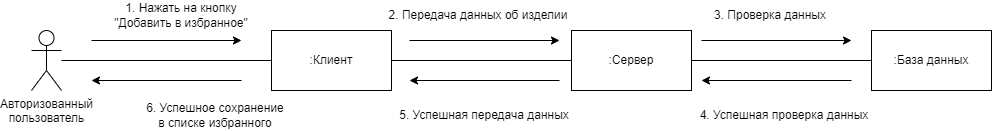

The diagram above was exported from draw.io. Its source (the exported page's mxGraphModel, read from the mxfile embedded in the PNG):
<mxGraphModel dx="867" dy="501" grid="1" gridSize="10" guides="1" tooltips="1" connect="1" arrows="1" fold="1" page="1" pageScale="1" pageWidth="827" pageHeight="1169" math="0" shadow="0">
  <root>
    <mxCell id="0" />
    <mxCell id="1" parent="0" />
    <mxCell id="sFFp9CRaebJSlyOLpan1-5" style="edgeStyle=orthogonalEdgeStyle;rounded=0;orthogonalLoop=1;jettySize=auto;html=1;endArrow=none;endFill=0;" parent="1" source="sFFp9CRaebJSlyOLpan1-1" target="sFFp9CRaebJSlyOLpan1-2" edge="1">
      <mxGeometry relative="1" as="geometry" />
    </mxCell>
    <mxCell id="sFFp9CRaebJSlyOLpan1-1" value="Авторизованный&lt;br&gt;пользователь" style="shape=umlActor;verticalLabelPosition=bottom;verticalAlign=top;html=1;outlineConnect=0;" parent="1" vertex="1">
      <mxGeometry x="70" y="210" width="30" height="60" as="geometry" />
    </mxCell>
    <mxCell id="sFFp9CRaebJSlyOLpan1-6" style="edgeStyle=orthogonalEdgeStyle;rounded=0;orthogonalLoop=1;jettySize=auto;html=1;entryX=0;entryY=0.5;entryDx=0;entryDy=0;endArrow=none;endFill=0;" parent="1" source="sFFp9CRaebJSlyOLpan1-2" target="sFFp9CRaebJSlyOLpan1-3" edge="1">
      <mxGeometry relative="1" as="geometry" />
    </mxCell>
    <mxCell id="sFFp9CRaebJSlyOLpan1-2" value=":Клиент" style="rounded=0;whiteSpace=wrap;html=1;" parent="1" vertex="1">
      <mxGeometry x="310" y="210" width="120" height="60" as="geometry" />
    </mxCell>
    <mxCell id="sFFp9CRaebJSlyOLpan1-7" style="edgeStyle=orthogonalEdgeStyle;rounded=0;orthogonalLoop=1;jettySize=auto;html=1;entryX=0;entryY=0.5;entryDx=0;entryDy=0;endArrow=none;endFill=0;" parent="1" source="sFFp9CRaebJSlyOLpan1-3" target="sFFp9CRaebJSlyOLpan1-4" edge="1">
      <mxGeometry relative="1" as="geometry" />
    </mxCell>
    <mxCell id="sFFp9CRaebJSlyOLpan1-3" value=":Сервер" style="rounded=0;whiteSpace=wrap;html=1;" parent="1" vertex="1">
      <mxGeometry x="610" y="210" width="120" height="60" as="geometry" />
    </mxCell>
    <mxCell id="sFFp9CRaebJSlyOLpan1-4" value=":База данных" style="rounded=0;whiteSpace=wrap;html=1;" parent="1" vertex="1">
      <mxGeometry x="910" y="210" width="120" height="60" as="geometry" />
    </mxCell>
    <mxCell id="sFFp9CRaebJSlyOLpan1-8" value="" style="endArrow=classic;html=1;rounded=0;" parent="1" edge="1">
      <mxGeometry x="0.0074" width="50" height="50" relative="1" as="geometry">
        <mxPoint x="130" y="220" as="sourcePoint" />
        <mxPoint x="280" y="220" as="targetPoint" />
        <mxPoint as="offset" />
      </mxGeometry>
    </mxCell>
    <mxCell id="aasqvCiTLelyXnOphLo5-4" value="1. Нажать на кнопку &lt;br&gt;&quot;Добавить в избранное&quot;" style="text;html=1;strokeColor=none;fillColor=none;align=center;verticalAlign=middle;whiteSpace=wrap;rounded=0;" parent="1" vertex="1">
      <mxGeometry x="110" y="180" width="220" height="30" as="geometry" />
    </mxCell>
    <mxCell id="PUThrcPkdPp8xSSXHw-_-2" value="2. Передача данных об изделии" style="text;html=1;strokeColor=none;fillColor=none;align=center;verticalAlign=middle;whiteSpace=wrap;rounded=0;" parent="1" vertex="1">
      <mxGeometry x="374" y="180" width="286" height="30" as="geometry" />
    </mxCell>
    <mxCell id="PUThrcPkdPp8xSSXHw-_-5" value="3. Проверка данных" style="text;html=1;strokeColor=none;fillColor=none;align=center;verticalAlign=middle;whiteSpace=wrap;rounded=0;" parent="1" vertex="1">
      <mxGeometry x="666" y="180" width="286" height="30" as="geometry" />
    </mxCell>
    <mxCell id="PUThrcPkdPp8xSSXHw-_-6" value="4. Успешная проверка данных" style="text;html=1;strokeColor=none;fillColor=none;align=center;verticalAlign=middle;whiteSpace=wrap;rounded=0;" parent="1" vertex="1">
      <mxGeometry x="680" y="280" width="286" height="30" as="geometry" />
    </mxCell>
    <mxCell id="PUThrcPkdPp8xSSXHw-_-8" value="6. Успешное сохранение &lt;br&gt;в списке избранного" style="text;html=1;strokeColor=none;fillColor=none;align=center;verticalAlign=middle;whiteSpace=wrap;rounded=0;" parent="1" vertex="1">
      <mxGeometry x="134" y="280" width="240" height="30" as="geometry" />
    </mxCell>
    <mxCell id="PUThrcPkdPp8xSSXHw-_-12" value="5. Успешная передача данных" style="text;html=1;strokeColor=none;fillColor=none;align=center;verticalAlign=middle;whiteSpace=wrap;rounded=0;" parent="1" vertex="1">
      <mxGeometry x="380" y="280" width="286" height="30" as="geometry" />
    </mxCell>
    <mxCell id="40qNkVlKeholsSrLVk0P-1" value="" style="endArrow=classic;html=1;rounded=0;" edge="1" parent="1">
      <mxGeometry x="0.0074" width="50" height="50" relative="1" as="geometry">
        <mxPoint x="280" y="260" as="sourcePoint" />
        <mxPoint x="130" y="260" as="targetPoint" />
        <mxPoint as="offset" />
      </mxGeometry>
    </mxCell>
    <mxCell id="40qNkVlKeholsSrLVk0P-2" value="" style="endArrow=classic;html=1;rounded=0;" edge="1" parent="1">
      <mxGeometry x="0.0074" width="50" height="50" relative="1" as="geometry">
        <mxPoint x="448" y="220" as="sourcePoint" />
        <mxPoint x="598" y="220" as="targetPoint" />
        <mxPoint as="offset" />
      </mxGeometry>
    </mxCell>
    <mxCell id="40qNkVlKeholsSrLVk0P-3" value="" style="endArrow=classic;html=1;rounded=0;" edge="1" parent="1">
      <mxGeometry x="0.0074" width="50" height="50" relative="1" as="geometry">
        <mxPoint x="598" y="260" as="sourcePoint" />
        <mxPoint x="448" y="260" as="targetPoint" />
        <mxPoint as="offset" />
      </mxGeometry>
    </mxCell>
    <mxCell id="40qNkVlKeholsSrLVk0P-5" value="" style="endArrow=classic;html=1;rounded=0;" edge="1" parent="1">
      <mxGeometry x="0.0074" width="50" height="50" relative="1" as="geometry">
        <mxPoint x="740" y="220" as="sourcePoint" />
        <mxPoint x="890" y="220" as="targetPoint" />
        <mxPoint as="offset" />
      </mxGeometry>
    </mxCell>
    <mxCell id="40qNkVlKeholsSrLVk0P-6" value="" style="endArrow=classic;html=1;rounded=0;" edge="1" parent="1">
      <mxGeometry x="0.0074" width="50" height="50" relative="1" as="geometry">
        <mxPoint x="890" y="260" as="sourcePoint" />
        <mxPoint x="740" y="260" as="targetPoint" />
        <mxPoint as="offset" />
      </mxGeometry>
    </mxCell>
  </root>
</mxGraphModel>